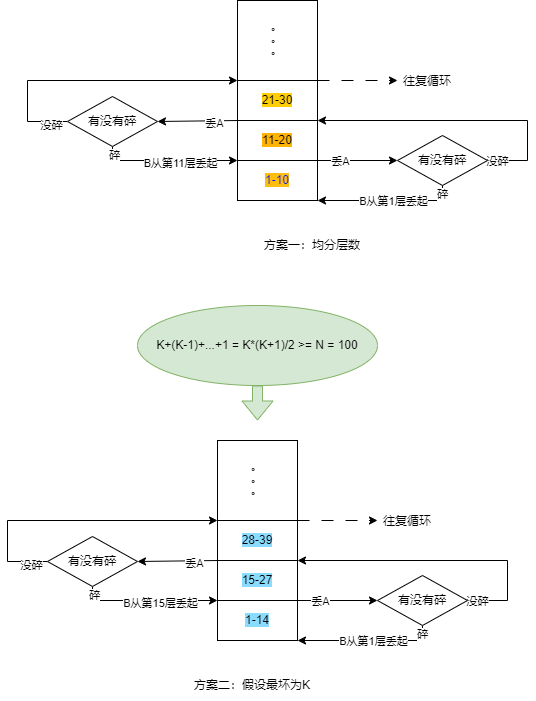

The diagram above was exported from draw.io. Its source (the exported page's mxGraphModel, read from the mxfile embedded in the PNG):
<mxGraphModel dx="2253" dy="785" grid="0" gridSize="10" guides="1" tooltips="1" connect="1" arrows="1" fold="1" page="1" pageScale="1" pageWidth="827" pageHeight="1169" background="#ffffff" math="0" shadow="0">
  <root>
    <mxCell id="0" />
    <mxCell id="1" parent="0" />
    <mxCell id="GrLz_4ZwoTdEuBd9C7_j-3" value="" style="rounded=0;whiteSpace=wrap;html=1;" vertex="1" parent="1">
      <mxGeometry x="200" y="280" width="80" height="80" as="geometry" />
    </mxCell>
    <mxCell id="GrLz_4ZwoTdEuBd9C7_j-5" value="&lt;span style=&quot;background-color: rgb(255, 206, 8);&quot;&gt;21-30&lt;/span&gt;" style="rounded=0;whiteSpace=wrap;html=1;" vertex="1" parent="1">
      <mxGeometry x="200" y="360" width="80" height="40" as="geometry" />
    </mxCell>
    <mxCell id="GrLz_4ZwoTdEuBd9C7_j-6" value="&lt;span style=&quot;background-color: rgb(255, 180, 5);&quot;&gt;11-20&lt;/span&gt;" style="rounded=0;whiteSpace=wrap;html=1;" vertex="1" parent="1">
      <mxGeometry x="200" y="400" width="80" height="40" as="geometry" />
    </mxCell>
    <mxCell id="GrLz_4ZwoTdEuBd9C7_j-7" value="&lt;font style=&quot;background-color: rgb(255, 190, 13);&quot; color=&quot;#0d15ff&quot;&gt;1-10&lt;/font&gt;" style="rounded=0;whiteSpace=wrap;html=1;" vertex="1" parent="1">
      <mxGeometry x="200" y="440" width="80" height="40" as="geometry" />
    </mxCell>
    <mxCell id="GrLz_4ZwoTdEuBd9C7_j-8" value="" style="endArrow=classic;html=1;rounded=0;exitX=1;exitY=0;exitDx=0;exitDy=0;entryX=0;entryY=0.5;entryDx=0;entryDy=0;" edge="1" parent="1" source="GrLz_4ZwoTdEuBd9C7_j-7" target="GrLz_4ZwoTdEuBd9C7_j-10">
      <mxGeometry width="50" height="50" relative="1" as="geometry">
        <mxPoint x="390" y="430" as="sourcePoint" />
        <mxPoint x="350" y="440" as="targetPoint" />
      </mxGeometry>
    </mxCell>
    <mxCell id="GrLz_4ZwoTdEuBd9C7_j-21" value="丢A" style="edgeLabel;html=1;align=center;verticalAlign=middle;resizable=0;points=[];" vertex="1" connectable="0" parent="GrLz_4ZwoTdEuBd9C7_j-8">
      <mxGeometry x="-0.46" relative="1" as="geometry">
        <mxPoint as="offset" />
      </mxGeometry>
    </mxCell>
    <mxCell id="GrLz_4ZwoTdEuBd9C7_j-12" style="edgeStyle=orthogonalEdgeStyle;rounded=0;orthogonalLoop=1;jettySize=auto;html=1;exitX=0.5;exitY=1;exitDx=0;exitDy=0;entryX=1;entryY=1;entryDx=0;entryDy=0;" edge="1" parent="1" source="GrLz_4ZwoTdEuBd9C7_j-10" target="GrLz_4ZwoTdEuBd9C7_j-7">
      <mxGeometry relative="1" as="geometry">
        <Array as="points">
          <mxPoint x="405" y="480" />
        </Array>
      </mxGeometry>
    </mxCell>
    <mxCell id="GrLz_4ZwoTdEuBd9C7_j-13" value="碎" style="edgeLabel;html=1;align=center;verticalAlign=middle;resizable=0;points=[];" vertex="1" connectable="0" parent="GrLz_4ZwoTdEuBd9C7_j-12">
      <mxGeometry x="-0.89" y="-1" relative="1" as="geometry">
        <mxPoint as="offset" />
      </mxGeometry>
    </mxCell>
    <mxCell id="GrLz_4ZwoTdEuBd9C7_j-14" value="B从第1层丢起" style="edgeLabel;html=1;align=center;verticalAlign=middle;resizable=0;points=[];" vertex="1" connectable="0" parent="GrLz_4ZwoTdEuBd9C7_j-12">
      <mxGeometry x="0.49" relative="1" as="geometry">
        <mxPoint x="39" as="offset" />
      </mxGeometry>
    </mxCell>
    <mxCell id="GrLz_4ZwoTdEuBd9C7_j-15" style="edgeStyle=orthogonalEdgeStyle;rounded=0;orthogonalLoop=1;jettySize=auto;html=1;exitX=1;exitY=0.5;exitDx=0;exitDy=0;entryX=1;entryY=0;entryDx=0;entryDy=0;" edge="1" parent="1" source="GrLz_4ZwoTdEuBd9C7_j-10" target="GrLz_4ZwoTdEuBd9C7_j-6">
      <mxGeometry relative="1" as="geometry">
        <Array as="points">
          <mxPoint x="490" y="440" />
          <mxPoint x="490" y="400" />
        </Array>
      </mxGeometry>
    </mxCell>
    <mxCell id="GrLz_4ZwoTdEuBd9C7_j-16" value="没碎" style="edgeLabel;html=1;align=center;verticalAlign=middle;resizable=0;points=[];" vertex="1" connectable="0" parent="GrLz_4ZwoTdEuBd9C7_j-15">
      <mxGeometry x="-0.9407" relative="1" as="geometry">
        <mxPoint as="offset" />
      </mxGeometry>
    </mxCell>
    <mxCell id="GrLz_4ZwoTdEuBd9C7_j-10" value="有没有碎" style="rhombus;whiteSpace=wrap;html=1;" vertex="1" parent="1">
      <mxGeometry x="360" y="415" width="90" height="50" as="geometry" />
    </mxCell>
    <mxCell id="GrLz_4ZwoTdEuBd9C7_j-20" value="" style="endArrow=classic;html=1;rounded=0;exitX=0;exitY=0;exitDx=0;exitDy=0;entryX=1;entryY=0.5;entryDx=0;entryDy=0;" edge="1" parent="1" source="GrLz_4ZwoTdEuBd9C7_j-6" target="GrLz_4ZwoTdEuBd9C7_j-24">
      <mxGeometry width="50" height="50" relative="1" as="geometry">
        <mxPoint x="390" y="430" as="sourcePoint" />
        <mxPoint x="120" y="400" as="targetPoint" />
      </mxGeometry>
    </mxCell>
    <mxCell id="GrLz_4ZwoTdEuBd9C7_j-23" value="丢A" style="edgeLabel;html=1;align=center;verticalAlign=middle;resizable=0;points=[];" vertex="1" connectable="0" parent="GrLz_4ZwoTdEuBd9C7_j-20">
      <mxGeometry x="-0.4" y="2" relative="1" as="geometry">
        <mxPoint as="offset" />
      </mxGeometry>
    </mxCell>
    <mxCell id="GrLz_4ZwoTdEuBd9C7_j-25" style="edgeStyle=orthogonalEdgeStyle;rounded=0;orthogonalLoop=1;jettySize=auto;html=1;exitX=0.5;exitY=1;exitDx=0;exitDy=0;entryX=0;entryY=0;entryDx=0;entryDy=0;" edge="1" parent="1" source="GrLz_4ZwoTdEuBd9C7_j-24" target="GrLz_4ZwoTdEuBd9C7_j-7">
      <mxGeometry relative="1" as="geometry">
        <Array as="points">
          <mxPoint x="75" y="440" />
        </Array>
      </mxGeometry>
    </mxCell>
    <mxCell id="GrLz_4ZwoTdEuBd9C7_j-26" value="碎" style="edgeLabel;html=1;align=center;verticalAlign=middle;resizable=0;points=[];" vertex="1" connectable="0" parent="GrLz_4ZwoTdEuBd9C7_j-25">
      <mxGeometry x="-0.8849" y="1" relative="1" as="geometry">
        <mxPoint as="offset" />
      </mxGeometry>
    </mxCell>
    <mxCell id="GrLz_4ZwoTdEuBd9C7_j-29" style="edgeStyle=orthogonalEdgeStyle;rounded=0;orthogonalLoop=1;jettySize=auto;html=1;exitX=0;exitY=0.5;exitDx=0;exitDy=0;entryX=0;entryY=0;entryDx=0;entryDy=0;" edge="1" parent="1" source="GrLz_4ZwoTdEuBd9C7_j-24" target="GrLz_4ZwoTdEuBd9C7_j-5">
      <mxGeometry relative="1" as="geometry">
        <Array as="points">
          <mxPoint x="-10" y="401" />
          <mxPoint x="-10" y="360" />
        </Array>
      </mxGeometry>
    </mxCell>
    <mxCell id="GrLz_4ZwoTdEuBd9C7_j-30" value="没碎" style="edgeLabel;html=1;align=center;verticalAlign=middle;resizable=0;points=[];" vertex="1" connectable="0" parent="GrLz_4ZwoTdEuBd9C7_j-29">
      <mxGeometry x="-0.8832" y="3" relative="1" as="geometry">
        <mxPoint as="offset" />
      </mxGeometry>
    </mxCell>
    <mxCell id="GrLz_4ZwoTdEuBd9C7_j-24" value="有没有碎" style="rhombus;whiteSpace=wrap;html=1;" vertex="1" parent="1">
      <mxGeometry x="30" y="376" width="90" height="50" as="geometry" />
    </mxCell>
    <mxCell id="GrLz_4ZwoTdEuBd9C7_j-27" value="B从第11层丢起" style="edgeLabel;html=1;align=center;verticalAlign=middle;resizable=0;points=[];" vertex="1" connectable="0" parent="1">
      <mxGeometry x="150" y="440" as="geometry">
        <mxPoint x="-8" y="2" as="offset" />
      </mxGeometry>
    </mxCell>
    <mxCell id="GrLz_4ZwoTdEuBd9C7_j-31" value="" style="endArrow=classic;html=1;rounded=0;exitX=1;exitY=0;exitDx=0;exitDy=0;dashed=1;dashPattern=12 12;" edge="1" parent="1" source="GrLz_4ZwoTdEuBd9C7_j-5">
      <mxGeometry width="50" height="50" relative="1" as="geometry">
        <mxPoint x="320" y="430" as="sourcePoint" />
        <mxPoint x="360" y="360" as="targetPoint" />
      </mxGeometry>
    </mxCell>
    <mxCell id="GrLz_4ZwoTdEuBd9C7_j-32" value="往复循环" style="text;html=1;align=center;verticalAlign=middle;whiteSpace=wrap;rounded=0;" vertex="1" parent="1">
      <mxGeometry x="360" y="346" width="60" height="30" as="geometry" />
    </mxCell>
    <mxCell id="GrLz_4ZwoTdEuBd9C7_j-33" value="。。。" style="text;html=1;align=center;verticalAlign=middle;whiteSpace=wrap;rounded=0;rotation=90;" vertex="1" parent="1">
      <mxGeometry x="210" y="310" width="60" height="30" as="geometry" />
    </mxCell>
    <mxCell id="GrLz_4ZwoTdEuBd9C7_j-34" value="方案一：均分层数" style="text;html=1;align=center;verticalAlign=middle;whiteSpace=wrap;rounded=0;" vertex="1" parent="1">
      <mxGeometry x="210" y="510" width="130" height="30" as="geometry" />
    </mxCell>
    <mxCell id="GrLz_4ZwoTdEuBd9C7_j-35" value="" style="rounded=0;whiteSpace=wrap;html=1;" vertex="1" parent="1">
      <mxGeometry x="180" y="720" width="80" height="80" as="geometry" />
    </mxCell>
    <mxCell id="GrLz_4ZwoTdEuBd9C7_j-36" value="&lt;span style=&quot;background-color: rgb(138, 220, 255);&quot;&gt;28-39&lt;/span&gt;" style="rounded=0;whiteSpace=wrap;html=1;" vertex="1" parent="1">
      <mxGeometry x="180" y="800" width="80" height="40" as="geometry" />
    </mxCell>
    <mxCell id="GrLz_4ZwoTdEuBd9C7_j-37" value="&lt;span style=&quot;background-color: rgb(138, 220, 255);&quot;&gt;15-27&lt;/span&gt;" style="rounded=0;whiteSpace=wrap;html=1;" vertex="1" parent="1">
      <mxGeometry x="180" y="840" width="80" height="40" as="geometry" />
    </mxCell>
    <mxCell id="GrLz_4ZwoTdEuBd9C7_j-38" value="&lt;span style=&quot;background-color: rgb(138, 220, 255);&quot;&gt;1-14&lt;/span&gt;" style="rounded=0;whiteSpace=wrap;html=1;" vertex="1" parent="1">
      <mxGeometry x="180" y="880" width="80" height="40" as="geometry" />
    </mxCell>
    <mxCell id="GrLz_4ZwoTdEuBd9C7_j-39" value="" style="endArrow=classic;html=1;rounded=0;exitX=1;exitY=0;exitDx=0;exitDy=0;entryX=0;entryY=0.5;entryDx=0;entryDy=0;" edge="1" parent="1" source="GrLz_4ZwoTdEuBd9C7_j-38" target="GrLz_4ZwoTdEuBd9C7_j-46">
      <mxGeometry width="50" height="50" relative="1" as="geometry">
        <mxPoint x="370" y="870" as="sourcePoint" />
        <mxPoint x="330" y="880" as="targetPoint" />
      </mxGeometry>
    </mxCell>
    <mxCell id="GrLz_4ZwoTdEuBd9C7_j-40" value="丢A" style="edgeLabel;html=1;align=center;verticalAlign=middle;resizable=0;points=[];" vertex="1" connectable="0" parent="GrLz_4ZwoTdEuBd9C7_j-39">
      <mxGeometry x="-0.46" relative="1" as="geometry">
        <mxPoint as="offset" />
      </mxGeometry>
    </mxCell>
    <mxCell id="GrLz_4ZwoTdEuBd9C7_j-41" style="edgeStyle=orthogonalEdgeStyle;rounded=0;orthogonalLoop=1;jettySize=auto;html=1;exitX=0.5;exitY=1;exitDx=0;exitDy=0;entryX=1;entryY=1;entryDx=0;entryDy=0;" edge="1" parent="1" source="GrLz_4ZwoTdEuBd9C7_j-46" target="GrLz_4ZwoTdEuBd9C7_j-38">
      <mxGeometry relative="1" as="geometry">
        <Array as="points">
          <mxPoint x="385" y="920" />
        </Array>
      </mxGeometry>
    </mxCell>
    <mxCell id="GrLz_4ZwoTdEuBd9C7_j-42" value="碎" style="edgeLabel;html=1;align=center;verticalAlign=middle;resizable=0;points=[];" vertex="1" connectable="0" parent="GrLz_4ZwoTdEuBd9C7_j-41">
      <mxGeometry x="-0.89" y="-1" relative="1" as="geometry">
        <mxPoint as="offset" />
      </mxGeometry>
    </mxCell>
    <mxCell id="GrLz_4ZwoTdEuBd9C7_j-43" value="B从第1层丢起" style="edgeLabel;html=1;align=center;verticalAlign=middle;resizable=0;points=[];" vertex="1" connectable="0" parent="GrLz_4ZwoTdEuBd9C7_j-41">
      <mxGeometry x="0.49" relative="1" as="geometry">
        <mxPoint x="39" as="offset" />
      </mxGeometry>
    </mxCell>
    <mxCell id="GrLz_4ZwoTdEuBd9C7_j-44" style="edgeStyle=orthogonalEdgeStyle;rounded=0;orthogonalLoop=1;jettySize=auto;html=1;exitX=1;exitY=0.5;exitDx=0;exitDy=0;entryX=1;entryY=0;entryDx=0;entryDy=0;" edge="1" parent="1" source="GrLz_4ZwoTdEuBd9C7_j-46" target="GrLz_4ZwoTdEuBd9C7_j-37">
      <mxGeometry relative="1" as="geometry">
        <Array as="points">
          <mxPoint x="470" y="880" />
          <mxPoint x="470" y="840" />
        </Array>
      </mxGeometry>
    </mxCell>
    <mxCell id="GrLz_4ZwoTdEuBd9C7_j-45" value="没碎" style="edgeLabel;html=1;align=center;verticalAlign=middle;resizable=0;points=[];" vertex="1" connectable="0" parent="GrLz_4ZwoTdEuBd9C7_j-44">
      <mxGeometry x="-0.9407" relative="1" as="geometry">
        <mxPoint as="offset" />
      </mxGeometry>
    </mxCell>
    <mxCell id="GrLz_4ZwoTdEuBd9C7_j-46" value="有没有碎" style="rhombus;whiteSpace=wrap;html=1;" vertex="1" parent="1">
      <mxGeometry x="340" y="855" width="90" height="50" as="geometry" />
    </mxCell>
    <mxCell id="GrLz_4ZwoTdEuBd9C7_j-47" value="" style="endArrow=classic;html=1;rounded=0;exitX=0;exitY=0;exitDx=0;exitDy=0;entryX=1;entryY=0.5;entryDx=0;entryDy=0;" edge="1" parent="1" source="GrLz_4ZwoTdEuBd9C7_j-37" target="GrLz_4ZwoTdEuBd9C7_j-53">
      <mxGeometry width="50" height="50" relative="1" as="geometry">
        <mxPoint x="370" y="870" as="sourcePoint" />
        <mxPoint x="100" y="840" as="targetPoint" />
      </mxGeometry>
    </mxCell>
    <mxCell id="GrLz_4ZwoTdEuBd9C7_j-48" value="丢A" style="edgeLabel;html=1;align=center;verticalAlign=middle;resizable=0;points=[];" vertex="1" connectable="0" parent="GrLz_4ZwoTdEuBd9C7_j-47">
      <mxGeometry x="-0.4" y="2" relative="1" as="geometry">
        <mxPoint as="offset" />
      </mxGeometry>
    </mxCell>
    <mxCell id="GrLz_4ZwoTdEuBd9C7_j-49" style="edgeStyle=orthogonalEdgeStyle;rounded=0;orthogonalLoop=1;jettySize=auto;html=1;exitX=0.5;exitY=1;exitDx=0;exitDy=0;entryX=0;entryY=0;entryDx=0;entryDy=0;" edge="1" parent="1" source="GrLz_4ZwoTdEuBd9C7_j-53" target="GrLz_4ZwoTdEuBd9C7_j-38">
      <mxGeometry relative="1" as="geometry">
        <Array as="points">
          <mxPoint x="55" y="880" />
        </Array>
      </mxGeometry>
    </mxCell>
    <mxCell id="GrLz_4ZwoTdEuBd9C7_j-50" value="碎" style="edgeLabel;html=1;align=center;verticalAlign=middle;resizable=0;points=[];" vertex="1" connectable="0" parent="GrLz_4ZwoTdEuBd9C7_j-49">
      <mxGeometry x="-0.8849" y="1" relative="1" as="geometry">
        <mxPoint as="offset" />
      </mxGeometry>
    </mxCell>
    <mxCell id="GrLz_4ZwoTdEuBd9C7_j-51" style="edgeStyle=orthogonalEdgeStyle;rounded=0;orthogonalLoop=1;jettySize=auto;html=1;exitX=0;exitY=0.5;exitDx=0;exitDy=0;entryX=0;entryY=0;entryDx=0;entryDy=0;" edge="1" parent="1" source="GrLz_4ZwoTdEuBd9C7_j-53" target="GrLz_4ZwoTdEuBd9C7_j-36">
      <mxGeometry relative="1" as="geometry">
        <Array as="points">
          <mxPoint x="-30" y="841" />
          <mxPoint x="-30" y="800" />
        </Array>
      </mxGeometry>
    </mxCell>
    <mxCell id="GrLz_4ZwoTdEuBd9C7_j-52" value="没碎" style="edgeLabel;html=1;align=center;verticalAlign=middle;resizable=0;points=[];" vertex="1" connectable="0" parent="GrLz_4ZwoTdEuBd9C7_j-51">
      <mxGeometry x="-0.8832" y="3" relative="1" as="geometry">
        <mxPoint as="offset" />
      </mxGeometry>
    </mxCell>
    <mxCell id="GrLz_4ZwoTdEuBd9C7_j-53" value="有没有碎" style="rhombus;whiteSpace=wrap;html=1;" vertex="1" parent="1">
      <mxGeometry x="10" y="816" width="90" height="50" as="geometry" />
    </mxCell>
    <mxCell id="GrLz_4ZwoTdEuBd9C7_j-54" value="B从第15层丢起" style="edgeLabel;html=1;align=center;verticalAlign=middle;resizable=0;points=[];" vertex="1" connectable="0" parent="1">
      <mxGeometry x="130" y="880" as="geometry">
        <mxPoint x="-8" y="2" as="offset" />
      </mxGeometry>
    </mxCell>
    <mxCell id="GrLz_4ZwoTdEuBd9C7_j-55" value="" style="endArrow=classic;html=1;rounded=0;exitX=1;exitY=0;exitDx=0;exitDy=0;dashed=1;dashPattern=12 12;" edge="1" parent="1" source="GrLz_4ZwoTdEuBd9C7_j-36">
      <mxGeometry width="50" height="50" relative="1" as="geometry">
        <mxPoint x="300" y="870" as="sourcePoint" />
        <mxPoint x="340" y="800" as="targetPoint" />
      </mxGeometry>
    </mxCell>
    <mxCell id="GrLz_4ZwoTdEuBd9C7_j-56" value="往复循环" style="text;html=1;align=center;verticalAlign=middle;whiteSpace=wrap;rounded=0;" vertex="1" parent="1">
      <mxGeometry x="340" y="786" width="60" height="30" as="geometry" />
    </mxCell>
    <mxCell id="GrLz_4ZwoTdEuBd9C7_j-57" value="。。。" style="text;html=1;align=center;verticalAlign=middle;whiteSpace=wrap;rounded=0;rotation=90;" vertex="1" parent="1">
      <mxGeometry x="190" y="750" width="60" height="30" as="geometry" />
    </mxCell>
    <mxCell id="GrLz_4ZwoTdEuBd9C7_j-58" value="方案二：假设最坏为K" style="text;html=1;align=center;verticalAlign=middle;whiteSpace=wrap;rounded=0;" vertex="1" parent="1">
      <mxGeometry x="130" y="950" width="170" height="30" as="geometry" />
    </mxCell>
    <mxCell id="GrLz_4ZwoTdEuBd9C7_j-64" value="K+(K-1)+...+1 = K*(K+1)/2 &amp;gt;= N = 100" style="ellipse;whiteSpace=wrap;html=1;fillColor=#d5e8d4;strokeColor=#82b366;" vertex="1" parent="1">
      <mxGeometry x="100" y="585" width="240" height="80" as="geometry" />
    </mxCell>
    <mxCell id="GrLz_4ZwoTdEuBd9C7_j-65" value="" style="shape=flexArrow;endArrow=classic;html=1;rounded=0;exitX=0.5;exitY=1;exitDx=0;exitDy=0;fillColor=#d5e8d4;strokeColor=#82b366;" edge="1" parent="1" source="GrLz_4ZwoTdEuBd9C7_j-64">
      <mxGeometry width="50" height="50" relative="1" as="geometry">
        <mxPoint x="450" y="740" as="sourcePoint" />
        <mxPoint x="220" y="700" as="targetPoint" />
      </mxGeometry>
    </mxCell>
  </root>
</mxGraphModel>